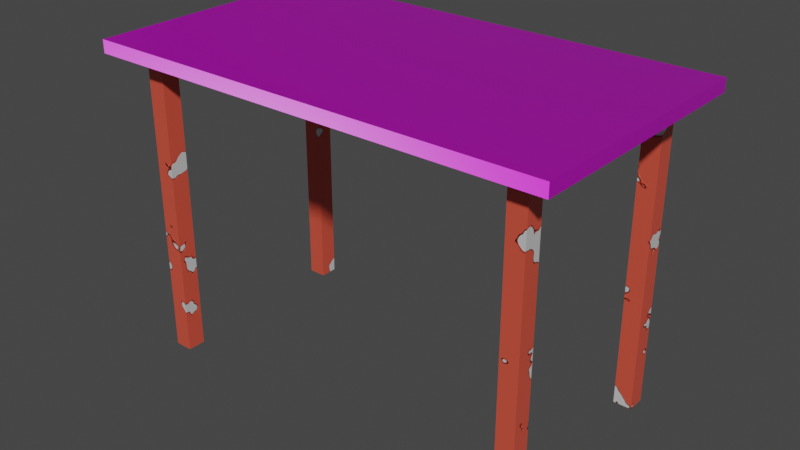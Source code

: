 # Source: table.blend  (saved by Blender 2.92.15; exported with 4.5.12 LTS)
import bpy
from mathutils import Matrix  # noqa: F401  (used for matrix-valued properties, if any)

bpy.ops.wm.read_factory_settings(use_empty=True)
scene = bpy.context.scene
scene.name = 'Scene'

# ---- collections
col_collection = bpy.data.collections.new('Collection'); scene.collection.children.link(col_collection)

# ---- images (referenced by path relative to the original .blend; pixels are not part of the script)
import os
ASSET_DIR = os.environ.get("B2B_ASSET_DIR", "")  # directory of the original .blend (textures are referenced by path, not embedded)
HERE = os.path.dirname(os.path.abspath(__file__))  # packed textures are extracted next to this script under _unpacked/

def load_image(name, relpath, width, height, colorspace="sRGB"):
    """Load a texture the original file referenced (path relative to the .blend, or extracted next to this script)."""
    p = next((c for c in (os.path.join(HERE, relpath), os.path.join(ASSET_DIR, relpath)) if relpath and os.path.exists(c)), "")
    if p:
        img = bpy.data.images.load(p, check_existing=True)
        img.name = name
    else:  # same state as the original file: an image datablock whose file is absent (Cycles renders it pink)
        img = bpy.data.images.new(name, width, height)
        img.source = "FILE"
        img.filepath = "//" + (relpath or name)
    img.colorspace_settings.name = colorspace
    return img
img_aluminium_scratched_metallic_jpg = load_image('Aluminium_Scratched_metallic.jpg', 'assets/materials/chipped_paint_0ba50d53-2ba1-49b6-80ab-2300668d49f8/textures/Aluminium_Scratched_metallic.jpg', 1024, 1024, 'Non-Color')
img_aluminium_scratched_roughness_jpg = load_image('Aluminium_Scratched_roughness.jpg', 'assets/materials/chipped_paint_0ba50d53-2ba1-49b6-80ab-2300668d49f8/textures/Aluminium_Scratched_roughness.jpg', 1024, 1024, 'Non-Color')
img_wood057_2k_color_jpg = load_image('Wood057_2K_Color.jpg', 'assets/materials/wood_4a3f386c-fc55-4a7d-914b-ec320360598c/textures/Wood057_2K_Color.jpg', 1024, 1024, 'sRGB')
img_wood057_2k_normal_jpg = load_image('Wood057_2K_Normal.jpg', 'assets/materials/wood_4a3f386c-fc55-4a7d-914b-ec320360598c/textures/Wood057_2K_Normal.jpg', 1024, 1024, 'Non-Color')
img_wood057_2k_roughness_jpg = load_image('Wood057_2K_Roughness.jpg', 'assets/materials/wood_4a3f386c-fc55-4a7d-914b-ec320360598c/textures/Wood057_2K_Roughness.jpg', 1024, 1024, 'Non-Color')

# ---- materials (node trees are filled in below, after node groups)
mat_wood_002 = bpy.data.materials.new('Wood.002')
mat_wood_002.use_transparent_shadow = False
mat_chipped_paint = bpy.data.materials.new('Chipped paint')
mat_chipped_paint.use_transparent_shadow = False

# ---- node groups
ng_nodegroup = bpy.data.node_groups.new('NodeGroup', 'ShaderNodeTree')
_s = ng_nodegroup.interface.new_socket(name='Surface', in_out='OUTPUT', socket_type='NodeSocketShader')
_s = ng_nodegroup.interface.new_socket(name='Displacement', in_out='OUTPUT', socket_type='NodeSocketColor')
_s.default_value = (0.0, 0.0, 0.0, 0.0)
_s = ng_nodegroup.interface.new_socket(name='Input', in_out='INPUT', socket_type='NodeSocketFloat')
_N = ng_nodegroup.nodes; _L = ng_nodegroup.links
n0 = _N.new('NodeFrame'); n0.name = 'Frame.001'; n0.location = (-377, -117)
n0.label = 'Textures'
n0.width = 354
n1 = _N.new('NodeFrame'); n1.name = 'Frame'; n1.location = (-1023, -317)
n1.label = 'Mapping'
n1.width = 580
n2 = _N.new('NodeFrame'); n2.name = 'Frame.002'; n2.location = (-1036, 375)
n2.label = 'Pseudo Seed'
n2.width = 394
n3 = _N.new('ShaderNodeTexImage'); n3.name = 'Image Texture.001'; n3.location = (84, -30)
n3.label = 'Metallic'
n3.image = img_aluminium_scratched_metallic_jpg
n4 = _N.new('NodeReroute'); n4.name = 'Reroute'; n4.location = (34, -586)
n4.width = 16
n4.socket_idname = 'NodeSocketVector'
n5 = _N.new('ShaderNodeTexCoord'); n5.name = 'Texture Coordinate'; n5.location = (30, -30)
n6 = _N.new('ShaderNodeMapping'); n6.name = 'Mapping'; n6.location = (230, -30)
n7 = _N.new('ShaderNodeMixShader'); n7.name = 'Mix Shader'; n7.location = (1006, 440)
n8 = _N.new('ShaderNodeObjectInfo'); n8.name = 'Object Info'; n8.location = (31, -146)
n9 = _N.new('ShaderNodeVectorMath'); n9.name = 'Vector Math'; n9.location = (224, -46)
n10 = _N.new('ShaderNodeTexCoord'); n10.name = 'Texture Coordinate.001'; n10.location = (30, -30)
n11 = _N.new('ShaderNodeBsdfPrincipled'); n11.name = 'Principled BSDF'; n11.location = (521, -220)
n11.distribution = 'GGX'
n11.subsurface_method = 'BURLEY'
n11.inputs[3].default_value = 1.45
n11.inputs[27].default_value = (0.0, 0.0, 0.0, 1.0)
n11.inputs[28].default_value = 1.0
n12 = _N.new('ShaderNodeTexImage'); n12.name = 'Image Texture.002'; n12.location = (84, -310)
n12.label = 'Roughness'
n12.image = img_aluminium_scratched_roughness_jpg
n13 = _N.new('ShaderNodeValToRGB'); n13.name = 'ColorRamp'; n13.location = (257, 703)
while len(n13.color_ramp.elements) > 1: n13.color_ramp.elements.remove(n13.color_ramp.elements[-1])
n13.color_ramp.elements[0].position = 0.4; n13.color_ramp.elements[0].color = (0.07082, 0.07082, 0.07082, 1.0)
_e = n13.color_ramp.elements.new(0.41); _e.color = (0.0, 0.0, 0.0, 1.0)
_e = n13.color_ramp.elements.new(0.4109); _e.color = (1.0, 1.0, 1.0, 1.0)
n14 = _N.new('NodeGroupOutput'); n14.name = 'Group Output'; n14.location = (1206, 0)
n15 = _N.new('ShaderNodeValToRGB'); n15.name = 'ColorRamp.001'; n15.location = (-129, 535)
while len(n15.color_ramp.elements) > 1: n15.color_ramp.elements.remove(n15.color_ramp.elements[-1])
n15.color_ramp.elements[0].position = 0.3136; n15.color_ramp.elements[0].color = (0.0, 0.0, 0.0, 1.0)
_e = n15.color_ramp.elements.new(1.0); _e.color = (1.0, 1.0, 1.0, 1.0)
n16 = _N.new('ShaderNodeTexNoise'); n16.name = 'Noise Texture'; n16.location = (-439, 473)
n16.inputs[3].default_value = 3.0
n17 = _N.new('ShaderNodeBsdfPrincipled'); n17.name = 'Principled BSDF.001'; n17.location = (500, 400)
n17.distribution = 'GGX'
n17.subsurface_method = 'BURLEY'
n17.inputs[0].default_value = (0.7528, 0.04749, 0.008462, 1.0)
n17.inputs[1].default_value = 0.1
n17.inputs[3].default_value = 1.45
n17.inputs[27].default_value = (0.0, 0.0, 0.0, 1.0)
n17.inputs[28].default_value = 1.0
n18 = _N.new('NodeGroupInput'); n18.name = 'Group Input'; n18.location = (-1424, -7)
n3.parent = n0
n4.parent = n0
n5.parent = n1
n6.parent = n1
n8.parent = n2
n9.parent = n2
n10.parent = n2
n12.parent = n0
_L.new(n3.outputs[0], n11.inputs[1])
_L.new(n4.outputs[0], n3.inputs[0])
_L.new(n4.outputs[0], n12.inputs[0])
_L.new(n6.outputs[0], n4.inputs[0])
_L.new(n5.outputs[2], n6.inputs[0])
_L.new(n7.outputs[0], n14.inputs[0])
_L.new(n11.outputs[0], n7.inputs[2])
_L.new(n12.outputs[0], n17.inputs[2])
_L.new(n17.outputs[0], n7.inputs[1])
_L.new(n13.outputs[0], n7.inputs[0])
_L.new(n8.outputs[5], n9.inputs[1])
_L.new(n10.outputs[3], n9.inputs[0])
_L.new(n9.outputs[0], n16.inputs[0])
_L.new(n12.outputs[0], n11.inputs[2])
_L.new(n13.outputs[0], n14.inputs[1])
_L.new(n16.outputs[1], n15.inputs[0])
_L.new(n15.outputs[0], n13.inputs[0])
n14.is_active_output = True

# ---- material node trees
mat_wood_002.use_nodes = True; mat_wood_002.node_tree.nodes.clear()
_N = mat_wood_002.node_tree.nodes; _L = mat_wood_002.node_tree.links
n0 = _N.new('ShaderNodeBsdfPrincipled'); n0.name = 'Principled BSDF'; n0.location = (507, 300)
n0.distribution = 'GGX'
n0.subsurface_method = 'BURLEY'
n0.inputs[3].default_value = 1.45
n0.inputs[27].default_value = (0.0, 0.0, 0.0, 1.0)
n0.inputs[28].default_value = 1.0
n1 = _N.new('ShaderNodeTexImage'); n1.name = 'Image Texture'; n1.location = (-385, 446)
n1.image = img_wood057_2k_color_jpg
n2 = _N.new('ShaderNodeTexImage'); n2.name = 'Image Texture.002'; n2.location = (-868, -166)
n2.image = img_wood057_2k_normal_jpg
n3 = _N.new('ShaderNodeNormalMap'); n3.name = 'Normal Map'; n3.location = (112, -234)
n4 = _N.new('ShaderNodeSeparateColor'); n4.name = 'Separate RGB'; n4.location = (-548, -166)
n5 = _N.new('ShaderNodeMath'); n5.name = 'Math'; n5.location = (-328, -167)
n5.operation = 'SUBTRACT'
n5.inputs[0].default_value = 1.0
n5.inputs[2].default_value = 0.0
n6 = _N.new('ShaderNodeCombineColor'); n6.name = 'Combine RGB'; n6.location = (-108, -176)
n7 = _N.new('ShaderNodeOutputMaterial'); n7.name = 'Material Output'; n7.location = (1193, 326)
n8 = _N.new('ShaderNodeMapping'); n8.name = 'Mapping'; n8.location = (-1058, 292)
n8.width = 125
n9 = _N.new('ShaderNodeTexCoord'); n9.name = 'Texture Coordinate'; n9.location = (-1302, 237)
n10 = _N.new('ShaderNodeTexImage'); n10.name = 'Image Texture.001'; n10.location = (-420, 143)
n10.image = img_wood057_2k_roughness_jpg
_L.new(n0.outputs[0], n7.inputs[0])
_L.new(n1.outputs[0], n0.inputs[0])
_L.new(n10.outputs[0], n0.inputs[2])
_L.new(n2.outputs[0], n4.inputs[0])
_L.new(n3.outputs[0], n0.inputs[5])
_L.new(n4.outputs[1], n5.inputs[1])
_L.new(n6.outputs[0], n3.inputs[1])
_L.new(n5.outputs[0], n6.inputs[1])
_L.new(n4.outputs[0], n6.inputs[0])
_L.new(n4.outputs[2], n6.inputs[2])
_L.new(n8.outputs[0], n1.inputs[0])
_L.new(n8.outputs[0], n10.inputs[0])
_L.new(n8.outputs[0], n2.inputs[0])
_L.new(n9.outputs[2], n8.inputs[0])
n7.is_active_output = True
mat_chipped_paint.use_nodes = True; mat_chipped_paint.node_tree.nodes.clear()
_N = mat_chipped_paint.node_tree.nodes; _L = mat_chipped_paint.node_tree.links
n0 = _N.new('ShaderNodeOutputMaterial'); n0.name = 'Material Output'; n0.location = (1250, 1209)
n1 = _N.new('ShaderNodeGroup'); n1.name = 'Group'; n1.location = (760, 1200)
n1.node_tree = ng_nodegroup
n1.inputs[0].default_value = 0.0
_L.new(n1.outputs[0], n0.inputs[0])
_L.new(n1.outputs[1], n0.inputs[2])
n0.is_active_output = True

# ---- world
world_world = bpy.data.worlds.new('World'); scene.world = world_world
world_world.use_nodes = True; world_world.node_tree.nodes.clear()
_N = world_world.node_tree.nodes; _L = world_world.node_tree.links
n0 = _N.new('ShaderNodeOutputWorld'); n0.name = 'World Output'; n0.location = (300, 300)
n1 = _N.new('ShaderNodeBackground'); n1.name = 'Background'; n1.location = (10, 300)
n1.inputs[0].default_value = (0.05088, 0.05088, 0.05088, 1.0)
_L.new(n1.outputs[0], n0.inputs[0])
n0.is_active_output = True
world_world.color = (0.05088, 0.05088, 0.05088)
world_world.use_sun_shadow = False
world_world.sun_shadow_jitter_overblur = 0.0

# ---- meshes
me_cube = bpy.data.meshes.new('Cube')
me_cube.from_pydata([(0.9, 0.5, 0.025), (0.9, 0.5, -0.025), (0.9, -0.5, 0.025), (0.9, -0.5, -0.025), (-0.9, 0.5, 0.025), (-0.9, 0.5, -0.025), (-0.9, -0.5, 0.025), (-0.9, -0.5, -0.025), (0.715, 0.41, -1.2), (0.715, 0.41, 0.0), (0.785, 0.41, -1.2), (0.785, 0.41, 0.0), (0.715, 0.34, -1.2), (0.715, 0.34, 0.0), (0.785, 0.34, -1.2), (0.785, 0.34, 0.0), (-0.785, 0.41, -1.2), (-0.785, 0.41, 0.0), (-0.715, 0.41, -1.2), (-0.715, 0.41, 0.0), (-0.785, 0.34, -1.2), (-0.785, 0.34, 0.0), (-0.715, 0.34, -1.2), (-0.715, 0.34, 0.0), (-0.785, -0.34, -1.2), (-0.785, -0.34, 0.0), (-0.715, -0.34, -1.2), (-0.715, -0.34, 0.0), (-0.785, -0.41, -1.2), (-0.785, -0.41, 0.0), (-0.715, -0.41, -1.2), (-0.715, -0.41, 0.0), (0.715, -0.34, -1.2), (0.715, -0.34, 0.0), (0.785, -0.34, -1.2), (0.785, -0.34, 0.0), (0.715, -0.41, -1.2), (0.715, -0.41, 0.0), (0.785, -0.41, -1.2), (0.785, -0.41, 0.0)], [], [(0, 4, 6, 2), (3, 2, 6, 7), (7, 6, 4, 5), (5, 1, 3, 7), (1, 0, 2, 3), (5, 4, 0, 1), (8, 9, 11, 10), (10, 11, 15, 14), (14, 15, 13, 12), (12, 13, 9, 8), (10, 14, 12, 8), (15, 11, 9, 13), (16, 17, 19, 18), (18, 19, 23, 22), (22, 23, 21, 20), (20, 21, 17, 16), (18, 22, 20, 16), (23, 19, 17, 21), (24, 25, 27, 26), (26, 27, 31, 30), (30, 31, 29, 28), (28, 29, 25, 24), (26, 30, 28, 24), (31, 27, 25, 29), (32, 33, 35, 34), (34, 35, 39, 38), (38, 39, 37, 36), (36, 37, 33, 32), (34, 38, 36, 32), (39, 35, 33, 37)])
me_cube.polygons.foreach_set('material_index', [0, 0, 0, 0, 0, 0, 1, 1, 1, 1, 1, 1, 1, 1, 1, 1, 1, 1, 1, 1, 1, 1, 1, 1, 1, 1, 1, 1, 1, 1])
_uv = me_cube.uv_layers.new(name='UVMap')
_uv.uv.foreach_set('vector', [0.625, 0.5, 0.875, 0.5, 0.875, 0.75, 0.625, 0.75, 0.375, 0.75, 0.625, 0.75, 0.625, 1.0, 0.375, 1.0, 0.375, 0.0, 0.625, 0.0, 0.625, 0.25, 0.375, 0.25, 0.125, 0.5, 0.375, 0.5, 0.375, 0.75, 0.125, 0.75, 0.375, 0.5, 0.625, 0.5, 0.625, 0.75, 0.375, 0.75, 0.375, 0.25, 0.625, 0.25, 0.625, 0.5, 0.375, 0.5, 0.375, 0.0, 0.625, 0.0, 0.625, 0.25, 0.375, 0.25, 0.375, 0.25, 0.625, 0.25, 0.625, 0.5, 0.375, 0.5, 0.375, 0.5, 0.625, 0.5, 0.625, 0.75, 0.375, 0.75, 0.375, 0.75, 0.625, 0.75, 0.625, 1.0, 0.375, 1.0, 0.125, 0.5, 0.375, 0.5, 0.375, 0.75, 0.125, 0.75, 0.625, 0.5, 0.875, 0.5, 0.875, 0.75, 0.625, 0.75, 0.375, 0.0, 0.625, 0.0, 0.625, 0.25, 0.375, 0.25, 0.375, 0.25, 0.625, 0.25, 0.625, 0.5, 0.375, 0.5, 0.375, 0.5, 0.625, 0.5, 0.625, 0.75, 0.375, 0.75, 0.375, 0.75, 0.625, 0.75, 0.625, 1.0, 0.375, 1.0, 0.125, 0.5, 0.375, 0.5, 0.375, 0.75, 0.125, 0.75, 0.625, 0.5, 0.875, 0.5, 0.875, 0.75, 0.625, 0.75, 0.375, 0.0, 0.625, 0.0, 0.625, 0.25, 0.375, 0.25, 0.375, 0.25, 0.625, 0.25, 0.625, 0.5, 0.375, 0.5, 0.375, 0.5, 0.625, 0.5, 0.625, 0.75, 0.375, 0.75, 0.375, 0.75, 0.625, 0.75, 0.625, 1.0, 0.375, 1.0, 0.125, 0.5, 0.375, 0.5, 0.375, 0.75, 0.125, 0.75, 0.625, 0.5, 0.875, 0.5, 0.875, 0.75, 0.625, 0.75, 0.375, 0.0, 0.625, 0.0, 0.625, 0.25, 0.375, 0.25, 0.375, 0.25, 0.625, 0.25, 0.625, 0.5, 0.375, 0.5, 0.375, 0.5, 0.625, 0.5, 0.625, 0.75, 0.375, 0.75, 0.375, 0.75, 0.625, 0.75, 0.625, 1.0, 0.375, 1.0, 0.125, 0.5, 0.375, 0.5, 0.375, 0.75, 0.125, 0.75, 0.625, 0.5, 0.875, 0.5, 0.875, 0.75, 0.625, 0.75])
_uv = me_cube.uv_layers.new(name='automap')
_uv.uv.foreach_set('vector', [0.975, 0.975, 0.025, 0.975, 0.025, 0.025, 0.975, 0.025, 0.975, 0.025, 0.975, 0.975, 0.025, 0.975, 0.025, 0.025, 0.025, 0.025, 0.025, 0.975, 0.975, 0.975, 0.975, 0.025, 0.025, 0.975, 0.975, 0.975, 0.975, 0.025, 0.025, 0.025, 0.975, 0.025, 0.975, 0.975, 0.025, 0.975, 0.025, 0.025, 0.025, 0.025, 0.025, 0.975, 0.975, 0.975, 0.975, 0.025, 0.375, 0.0, 0.625, 0.0, 0.625, 0.25, 0.375, 0.25, 0.375, 0.25, 0.625, 0.25, 0.625, 0.5, 0.375, 0.5, 0.375, 0.5, 0.625, 0.5, 0.625, 0.75, 0.375, 0.75, 0.375, 0.75, 0.625, 0.75, 0.625, 1.0, 0.375, 1.0, 0.125, 0.5, 0.375, 0.5, 0.375, 0.75, 0.125, 0.75, 0.625, 0.5, 0.875, 0.5, 0.875, 0.75, 0.625, 0.75, 0.375, 0.0, 0.625, 0.0, 0.625, 0.25, 0.375, 0.25, 0.375, 0.25, 0.625, 0.25, 0.625, 0.5, 0.375, 0.5, 0.375, 0.5, 0.625, 0.5, 0.625, 0.75, 0.375, 0.75, 0.375, 0.75, 0.625, 0.75, 0.625, 1.0, 0.375, 1.0, 0.125, 0.5, 0.375, 0.5, 0.375, 0.75, 0.125, 0.75, 0.625, 0.5, 0.875, 0.5, 0.875, 0.75, 0.625, 0.75, 0.375, 0.0, 0.625, 0.0, 0.625, 0.25, 0.375, 0.25, 0.375, 0.25, 0.625, 0.25, 0.625, 0.5, 0.375, 0.5, 0.375, 0.5, 0.625, 0.5, 0.625, 0.75, 0.375, 0.75, 0.375, 0.75, 0.625, 0.75, 0.625, 1.0, 0.375, 1.0, 0.125, 0.5, 0.375, 0.5, 0.375, 0.75, 0.125, 0.75, 0.625, 0.5, 0.875, 0.5, 0.875, 0.75, 0.625, 0.75, 0.375, 0.0, 0.625, 0.0, 0.625, 0.25, 0.375, 0.25, 0.375, 0.25, 0.625, 0.25, 0.625, 0.5, 0.375, 0.5, 0.375, 0.5, 0.625, 0.5, 0.625, 0.75, 0.375, 0.75, 0.375, 0.75, 0.625, 0.75, 0.625, 1.0, 0.375, 1.0, 0.125, 0.5, 0.375, 0.5, 0.375, 0.75, 0.125, 0.75, 0.625, 0.5, 0.875, 0.5, 0.875, 0.75, 0.625, 0.75])
_uv.active_render = True
me_cube.materials.append(mat_wood_002)
me_cube.materials.append(mat_chipped_paint)
me_cube.use_remesh_preserve_volume = False
me_cube.use_remesh_preserve_attributes = False
me_cube.use_mirror_vertex_groups = False
me_cube.auto_texspace = False
me_cube.update()

# ---- objects
ob_table = bpy.data.objects.new('table', me_cube)

# ---- transforms, parenting, visibility, modifiers, constraints
ob_table.location = (0.0, 0.0, 0.0)
ob_table.lock_rotations_4d = False
ob_table.empty_display_type = 'ARROWS'
ob_table.lineart.crease_threshold = 0.0

# ---- collection membership
col_collection.objects.link(ob_table)

# ---- scene / render settings (as saved in the file)
scene.frame_start = 1; scene.frame_end = 250; scene.frame_set(1)
scene.render.engine = 'BLENDER_EEVEE_NEXT'
scene.cycles.use_denoising = False
scene.cycles.samples = 128
scene.cycles.sampling_pattern = 'TABULATED_SOBOL'
scene.cycles.use_adaptive_sampling = False
scene.cycles.use_light_tree = False
scene.view_settings.view_transform = 'Filmic'
bpy.context.view_layer.update()

# ---- added for rendering (the .blend has no active camera and no usable light): camera, sun
cam_auto = bpy.data.cameras.new('AutoCamera')
cam_auto.lens = 50.0
cam_auto.sensor_width = 36.0
cam_auto.clip_end = 1000.0
ob_auto_camera = bpy.data.objects.new('AutoCamera', cam_auto)
scene.collection.objects.link(ob_auto_camera)
ob_auto_camera.location = (2.2168, -2.66016, 1.18594)
ob_auto_camera.rotation_euler = (1.09748, -7.21219e-08, 0.694738)
scene.camera = ob_auto_camera
light_auto_sun = bpy.data.lights.new('AutoSun', 'SUN')
light_auto_sun.energy = 3.0
light_auto_sun.angle = 0.0523599
ob_auto_sun = bpy.data.objects.new('AutoSun', light_auto_sun)
scene.collection.objects.link(ob_auto_sun)
ob_auto_sun.rotation_euler = (0.872665, 0.174533, 0.523599)
bpy.context.view_layer.update()
